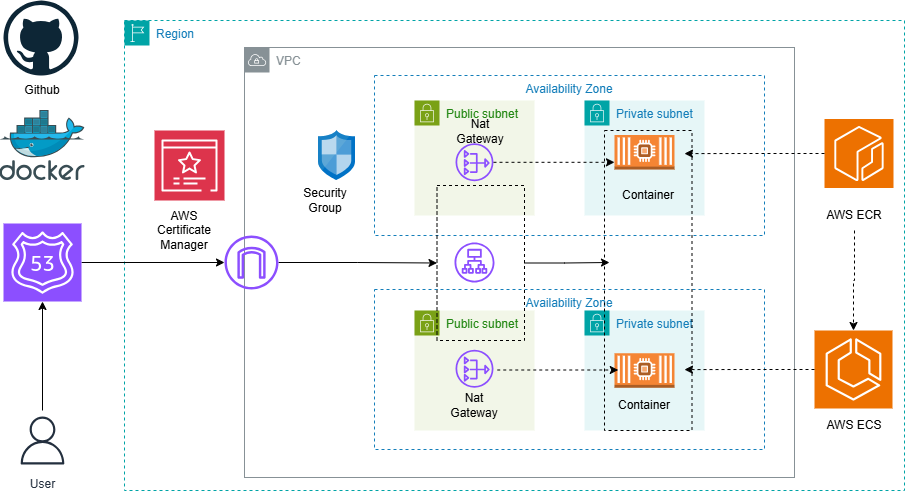

The diagram above was exported from draw.io. Its source (the exported page's mxGraphModel, read from the mxfile embedded in the PNG):
<mxGraphModel dx="1426" dy="785" grid="1" gridSize="10" guides="1" tooltips="1" connect="1" arrows="1" fold="1" page="1" pageScale="1" pageWidth="850" pageHeight="1100" background="#ffffff" math="0" shadow="0">
  <root>
    <mxCell id="0" />
    <mxCell id="1" parent="0" />
    <mxCell id="VCysKhaaAXl13j28ukZ3-1" value="Region" style="points=[[0,0],[0.25,0],[0.5,0],[0.75,0],[1,0],[1,0.25],[1,0.5],[1,0.75],[1,1],[0.75,1],[0.5,1],[0.25,1],[0,1],[0,0.75],[0,0.5],[0,0.25]];outlineConnect=0;gradientColor=none;html=1;whiteSpace=wrap;fontSize=12;fontStyle=0;container=1;pointerEvents=0;collapsible=0;recursiveResize=0;shape=mxgraph.aws4.group;grIcon=mxgraph.aws4.group_region;strokeColor=#00A4A6;fillColor=none;verticalAlign=top;align=left;spacingLeft=30;fontColor=#147EBA;dashed=1;" vertex="1" parent="1">
      <mxGeometry x="150" y="40" width="780" height="470" as="geometry" />
    </mxCell>
    <mxCell id="VCysKhaaAXl13j28ukZ3-2" value="VPC" style="sketch=0;outlineConnect=0;gradientColor=none;html=1;whiteSpace=wrap;fontSize=12;fontStyle=0;shape=mxgraph.aws4.group;grIcon=mxgraph.aws4.group_vpc;strokeColor=#879196;fillColor=none;verticalAlign=top;align=left;spacingLeft=30;fontColor=#879196;" vertex="1" parent="VCysKhaaAXl13j28ukZ3-1">
      <mxGeometry x="120" y="27" width="550" height="430" as="geometry" />
    </mxCell>
    <mxCell id="VCysKhaaAXl13j28ukZ3-5" value="Public subnet" style="points=[[0,0],[0.25,0],[0.5,0],[0.75,0],[1,0],[1,0.25],[1,0.5],[1,0.75],[1,1],[0.75,1],[0.5,1],[0.25,1],[0,1],[0,0.75],[0,0.5],[0,0.25]];outlineConnect=0;gradientColor=none;html=1;whiteSpace=wrap;fontSize=12;fontStyle=0;container=1;pointerEvents=0;collapsible=0;recursiveResize=0;shape=mxgraph.aws4.group;grIcon=mxgraph.aws4.group_security_group;grStroke=0;strokeColor=#7AA116;fillColor=#F2F6E8;verticalAlign=top;align=left;spacingLeft=30;fontColor=#248814;dashed=0;" vertex="1" parent="VCysKhaaAXl13j28ukZ3-1">
      <mxGeometry x="290" y="290" width="120" height="120" as="geometry" />
    </mxCell>
    <mxCell id="VCysKhaaAXl13j28ukZ3-11" value="" style="sketch=0;outlineConnect=0;fontColor=#232F3E;gradientColor=none;fillColor=#8C4FFF;strokeColor=none;dashed=0;verticalLabelPosition=bottom;verticalAlign=top;align=center;html=1;fontSize=12;fontStyle=0;aspect=fixed;pointerEvents=1;shape=mxgraph.aws4.nat_gateway;" vertex="1" parent="VCysKhaaAXl13j28ukZ3-5">
      <mxGeometry x="41" y="39.25" width="38" height="38" as="geometry" />
    </mxCell>
    <mxCell id="VCysKhaaAXl13j28ukZ3-7" value="Private subnet" style="points=[[0,0],[0.25,0],[0.5,0],[0.75,0],[1,0],[1,0.25],[1,0.5],[1,0.75],[1,1],[0.75,1],[0.5,1],[0.25,1],[0,1],[0,0.75],[0,0.5],[0,0.25]];outlineConnect=0;gradientColor=none;html=1;whiteSpace=wrap;fontSize=12;fontStyle=0;container=1;pointerEvents=0;collapsible=0;recursiveResize=0;shape=mxgraph.aws4.group;grIcon=mxgraph.aws4.group_security_group;grStroke=0;strokeColor=#00A4A6;fillColor=#E6F6F7;verticalAlign=top;align=left;spacingLeft=30;fontColor=#147EBA;dashed=0;" vertex="1" parent="VCysKhaaAXl13j28ukZ3-1">
      <mxGeometry x="460" y="290" width="120" height="120" as="geometry" />
    </mxCell>
    <mxCell id="VCysKhaaAXl13j28ukZ3-14" value="" style="outlineConnect=0;dashed=0;verticalLabelPosition=bottom;verticalAlign=top;align=center;html=1;shape=mxgraph.aws3.ec2_compute_container_2;fillColor=#F58534;gradientColor=none;" vertex="1" parent="VCysKhaaAXl13j28ukZ3-7">
      <mxGeometry x="30" y="42.75" width="60" height="34.5" as="geometry" />
    </mxCell>
    <mxCell id="VCysKhaaAXl13j28ukZ3-8" value="" style="sketch=0;outlineConnect=0;fontColor=#232F3E;gradientColor=none;fillColor=#8C4FFF;strokeColor=none;dashed=0;verticalLabelPosition=bottom;verticalAlign=top;align=center;html=1;fontSize=12;fontStyle=0;aspect=fixed;pointerEvents=1;shape=mxgraph.aws4.application_load_balancer;" vertex="1" parent="VCysKhaaAXl13j28ukZ3-1">
      <mxGeometry x="330" y="222" width="40" height="40" as="geometry" />
    </mxCell>
    <mxCell id="VCysKhaaAXl13j28ukZ3-35" style="edgeStyle=orthogonalEdgeStyle;rounded=0;orthogonalLoop=1;jettySize=auto;html=1;" edge="1" parent="VCysKhaaAXl13j28ukZ3-1" source="VCysKhaaAXl13j28ukZ3-9" target="VCysKhaaAXl13j28ukZ3-29">
      <mxGeometry relative="1" as="geometry" />
    </mxCell>
    <mxCell id="VCysKhaaAXl13j28ukZ3-9" value="" style="sketch=0;outlineConnect=0;fontColor=#232F3E;gradientColor=none;fillColor=#8C4FFF;strokeColor=none;dashed=0;verticalLabelPosition=bottom;verticalAlign=top;align=center;html=1;fontSize=12;fontStyle=0;aspect=fixed;pointerEvents=1;shape=mxgraph.aws4.internet_gateway;" vertex="1" parent="VCysKhaaAXl13j28ukZ3-1">
      <mxGeometry x="100" y="215" width="54" height="54" as="geometry" />
    </mxCell>
    <mxCell id="VCysKhaaAXl13j28ukZ3-15" value="" style="sketch=0;points=[[0,0,0],[0.25,0,0],[0.5,0,0],[0.75,0,0],[1,0,0],[0,1,0],[0.25,1,0],[0.5,1,0],[0.75,1,0],[1,1,0],[0,0.25,0],[0,0.5,0],[0,0.75,0],[1,0.25,0],[1,0.5,0],[1,0.75,0]];outlineConnect=0;fontColor=#232F3E;fillColor=#ED7100;strokeColor=#ffffff;dashed=0;verticalLabelPosition=bottom;verticalAlign=top;align=center;html=1;fontSize=12;fontStyle=0;aspect=fixed;shape=mxgraph.aws4.resourceIcon;resIcon=mxgraph.aws4.ecr;" vertex="1" parent="VCysKhaaAXl13j28ukZ3-1">
      <mxGeometry x="700" y="98.5" width="69" height="69" as="geometry" />
    </mxCell>
    <mxCell id="VCysKhaaAXl13j28ukZ3-16" value="" style="sketch=0;points=[[0,0,0],[0.25,0,0],[0.5,0,0],[0.75,0,0],[1,0,0],[0,1,0],[0.25,1,0],[0.5,1,0],[0.75,1,0],[1,1,0],[0,0.25,0],[0,0.5,0],[0,0.75,0],[1,0.25,0],[1,0.5,0],[1,0.75,0]];outlineConnect=0;fontColor=#232F3E;fillColor=#ED7100;strokeColor=#ffffff;dashed=0;verticalLabelPosition=bottom;verticalAlign=top;align=center;html=1;fontSize=12;fontStyle=0;aspect=fixed;shape=mxgraph.aws4.resourceIcon;resIcon=mxgraph.aws4.ecs;" vertex="1" parent="VCysKhaaAXl13j28ukZ3-1">
      <mxGeometry x="690" y="310" width="78" height="78" as="geometry" />
    </mxCell>
    <mxCell id="VCysKhaaAXl13j28ukZ3-17" value="" style="sketch=0;points=[[0,0,0],[0.25,0,0],[0.5,0,0],[0.75,0,0],[1,0,0],[0,1,0],[0.25,1,0],[0.5,1,0],[0.75,1,0],[1,1,0],[0,0.25,0],[0,0.5,0],[0,0.75,0],[1,0.25,0],[1,0.5,0],[1,0.75,0]];outlineConnect=0;fontColor=#232F3E;fillColor=#DD344C;strokeColor=#ffffff;dashed=0;verticalLabelPosition=bottom;verticalAlign=top;align=center;html=1;fontSize=12;fontStyle=0;aspect=fixed;shape=mxgraph.aws4.resourceIcon;resIcon=mxgraph.aws4.certificate_manager_3;" vertex="1" parent="VCysKhaaAXl13j28ukZ3-1">
      <mxGeometry x="30" y="110" width="70" height="70" as="geometry" />
    </mxCell>
    <mxCell id="VCysKhaaAXl13j28ukZ3-19" value="" style="image;sketch=0;aspect=fixed;html=1;points=[];align=center;fontSize=12;image=img/lib/mscae/Network_Security_Groups_Classic.svg;" vertex="1" parent="VCysKhaaAXl13j28ukZ3-1">
      <mxGeometry x="194" y="110" width="37" height="50" as="geometry" />
    </mxCell>
    <mxCell id="VCysKhaaAXl13j28ukZ3-27" value="Availability Zone" style="fillColor=none;strokeColor=#147EBA;dashed=1;verticalAlign=top;fontStyle=0;fontColor=#147EBA;whiteSpace=wrap;html=1;" vertex="1" parent="VCysKhaaAXl13j28ukZ3-1">
      <mxGeometry x="250" y="55" width="390" height="160" as="geometry" />
    </mxCell>
    <mxCell id="VCysKhaaAXl13j28ukZ3-3" value="Public subnet" style="points=[[0,0],[0.25,0],[0.5,0],[0.75,0],[1,0],[1,0.25],[1,0.5],[1,0.75],[1,1],[0.75,1],[0.5,1],[0.25,1],[0,1],[0,0.75],[0,0.5],[0,0.25]];outlineConnect=0;gradientColor=none;html=1;whiteSpace=wrap;fontSize=12;fontStyle=0;container=1;pointerEvents=0;collapsible=0;recursiveResize=0;shape=mxgraph.aws4.group;grIcon=mxgraph.aws4.group_security_group;grStroke=0;strokeColor=#7AA116;fillColor=#F2F6E8;verticalAlign=top;align=left;spacingLeft=30;fontColor=#248814;dashed=0;" vertex="1" parent="VCysKhaaAXl13j28ukZ3-1">
      <mxGeometry x="290" y="80" width="120" height="115" as="geometry" />
    </mxCell>
    <mxCell id="VCysKhaaAXl13j28ukZ3-10" value="" style="sketch=0;outlineConnect=0;fontColor=#232F3E;gradientColor=none;fillColor=#8C4FFF;strokeColor=none;dashed=0;verticalLabelPosition=bottom;verticalAlign=top;align=center;html=1;fontSize=12;fontStyle=0;aspect=fixed;pointerEvents=1;shape=mxgraph.aws4.nat_gateway;" vertex="1" parent="VCysKhaaAXl13j28ukZ3-3">
      <mxGeometry x="41" y="42.75" width="38" height="38" as="geometry" />
    </mxCell>
    <mxCell id="VCysKhaaAXl13j28ukZ3-6" value="Private subnet" style="points=[[0,0],[0.25,0],[0.5,0],[0.75,0],[1,0],[1,0.25],[1,0.5],[1,0.75],[1,1],[0.75,1],[0.5,1],[0.25,1],[0,1],[0,0.75],[0,0.5],[0,0.25]];outlineConnect=0;gradientColor=none;html=1;whiteSpace=wrap;fontSize=12;fontStyle=0;container=1;pointerEvents=0;collapsible=0;recursiveResize=0;shape=mxgraph.aws4.group;grIcon=mxgraph.aws4.group_security_group;grStroke=0;strokeColor=#00A4A6;fillColor=#E6F6F7;verticalAlign=top;align=left;spacingLeft=30;fontColor=#147EBA;dashed=0;" vertex="1" parent="VCysKhaaAXl13j28ukZ3-1">
      <mxGeometry x="460" y="80" width="120" height="115" as="geometry" />
    </mxCell>
    <mxCell id="VCysKhaaAXl13j28ukZ3-12" value="" style="outlineConnect=0;dashed=0;verticalLabelPosition=bottom;verticalAlign=top;align=center;html=1;shape=mxgraph.aws3.ec2_compute_container_2;fillColor=#F58534;gradientColor=none;" vertex="1" parent="VCysKhaaAXl13j28ukZ3-6">
      <mxGeometry x="30" y="34.5" width="60" height="34.5" as="geometry" />
    </mxCell>
    <mxCell id="VCysKhaaAXl13j28ukZ3-29" value="" style="rounded=0;whiteSpace=wrap;html=1;fillColor=none;dashed=1;" vertex="1" parent="VCysKhaaAXl13j28ukZ3-1">
      <mxGeometry x="312.5" y="165" width="87.5" height="155" as="geometry" />
    </mxCell>
    <mxCell id="VCysKhaaAXl13j28ukZ3-28" value="Availability Zone" style="fillColor=none;strokeColor=#147EBA;dashed=1;verticalAlign=top;fontStyle=0;fontColor=#147EBA;whiteSpace=wrap;html=1;" vertex="1" parent="VCysKhaaAXl13j28ukZ3-1">
      <mxGeometry x="250" y="269" width="390" height="160" as="geometry" />
    </mxCell>
    <mxCell id="VCysKhaaAXl13j28ukZ3-34" value="" style="rounded=0;whiteSpace=wrap;html=1;fillColor=none;dashed=1;" vertex="1" parent="VCysKhaaAXl13j28ukZ3-1">
      <mxGeometry x="480" y="110" width="87.5" height="300" as="geometry" />
    </mxCell>
    <mxCell id="VCysKhaaAXl13j28ukZ3-39" value="AWS Certificate Manager" style="text;strokeColor=none;align=center;fillColor=none;html=1;verticalAlign=middle;whiteSpace=wrap;rounded=0;" vertex="1" parent="VCysKhaaAXl13j28ukZ3-1">
      <mxGeometry x="30" y="195" width="60" height="30" as="geometry" />
    </mxCell>
    <mxCell id="VCysKhaaAXl13j28ukZ3-40" value="Security Group" style="text;strokeColor=none;align=center;fillColor=none;html=1;verticalAlign=middle;whiteSpace=wrap;rounded=0;" vertex="1" parent="VCysKhaaAXl13j28ukZ3-1">
      <mxGeometry x="171" y="165" width="60" height="30" as="geometry" />
    </mxCell>
    <mxCell id="VCysKhaaAXl13j28ukZ3-41" value="Nat Gateway" style="text;strokeColor=none;align=center;fillColor=none;html=1;verticalAlign=middle;whiteSpace=wrap;rounded=0;" vertex="1" parent="VCysKhaaAXl13j28ukZ3-1">
      <mxGeometry x="326.25" y="96" width="60" height="30" as="geometry" />
    </mxCell>
    <mxCell id="VCysKhaaAXl13j28ukZ3-42" value="Nat Gateway" style="text;strokeColor=none;align=center;fillColor=none;html=1;verticalAlign=middle;whiteSpace=wrap;rounded=0;" vertex="1" parent="VCysKhaaAXl13j28ukZ3-1">
      <mxGeometry x="320" y="370" width="60" height="30" as="geometry" />
    </mxCell>
    <mxCell id="VCysKhaaAXl13j28ukZ3-43" value="Container" style="text;strokeColor=none;align=center;fillColor=none;html=1;verticalAlign=middle;whiteSpace=wrap;rounded=0;" vertex="1" parent="VCysKhaaAXl13j28ukZ3-1">
      <mxGeometry x="490" y="370" width="60" height="30" as="geometry" />
    </mxCell>
    <mxCell id="VCysKhaaAXl13j28ukZ3-44" value="Container" style="text;strokeColor=none;align=center;fillColor=none;html=1;verticalAlign=middle;whiteSpace=wrap;rounded=0;" vertex="1" parent="VCysKhaaAXl13j28ukZ3-1">
      <mxGeometry x="493.75" y="160" width="60" height="30" as="geometry" />
    </mxCell>
    <mxCell id="VCysKhaaAXl13j28ukZ3-45" value="AWS ECR" style="text;strokeColor=none;align=center;fillColor=none;html=1;verticalAlign=middle;whiteSpace=wrap;rounded=0;" vertex="1" parent="VCysKhaaAXl13j28ukZ3-1">
      <mxGeometry x="700" y="180" width="60" height="30" as="geometry" />
    </mxCell>
    <mxCell id="VCysKhaaAXl13j28ukZ3-46" value="AWS ECS" style="text;strokeColor=none;align=center;fillColor=none;html=1;verticalAlign=middle;whiteSpace=wrap;rounded=0;" vertex="1" parent="VCysKhaaAXl13j28ukZ3-1">
      <mxGeometry x="700" y="390" width="60" height="30" as="geometry" />
    </mxCell>
    <mxCell id="VCysKhaaAXl13j28ukZ3-48" style="edgeStyle=orthogonalEdgeStyle;rounded=0;orthogonalLoop=1;jettySize=auto;html=1;entryX=0.057;entryY=0.44;entryDx=0;entryDy=0;entryPerimeter=0;startArrow=none;startFill=0;" edge="1" parent="VCysKhaaAXl13j28ukZ3-1" source="VCysKhaaAXl13j28ukZ3-29" target="VCysKhaaAXl13j28ukZ3-34">
      <mxGeometry relative="1" as="geometry" />
    </mxCell>
    <mxCell id="VCysKhaaAXl13j28ukZ3-51" style="edgeStyle=orthogonalEdgeStyle;rounded=0;orthogonalLoop=1;jettySize=auto;html=1;entryX=0.914;entryY=0.077;entryDx=0;entryDy=0;entryPerimeter=0;startArrow=none;startFill=0;dashed=1;" edge="1" parent="VCysKhaaAXl13j28ukZ3-1" source="VCysKhaaAXl13j28ukZ3-15" target="VCysKhaaAXl13j28ukZ3-34">
      <mxGeometry relative="1" as="geometry" />
    </mxCell>
    <mxCell id="VCysKhaaAXl13j28ukZ3-52" style="edgeStyle=orthogonalEdgeStyle;rounded=0;orthogonalLoop=1;jettySize=auto;html=1;entryX=0.5;entryY=0;entryDx=0;entryDy=0;entryPerimeter=0;dashed=1;" edge="1" parent="VCysKhaaAXl13j28ukZ3-1" source="VCysKhaaAXl13j28ukZ3-45" target="VCysKhaaAXl13j28ukZ3-16">
      <mxGeometry relative="1" as="geometry" />
    </mxCell>
    <mxCell id="VCysKhaaAXl13j28ukZ3-55" style="edgeStyle=orthogonalEdgeStyle;rounded=0;orthogonalLoop=1;jettySize=auto;html=1;entryX=0.914;entryY=0.797;entryDx=0;entryDy=0;entryPerimeter=0;dashed=1;" edge="1" parent="VCysKhaaAXl13j28ukZ3-1" source="VCysKhaaAXl13j28ukZ3-16" target="VCysKhaaAXl13j28ukZ3-34">
      <mxGeometry relative="1" as="geometry" />
    </mxCell>
    <mxCell id="VCysKhaaAXl13j28ukZ3-56" style="edgeStyle=orthogonalEdgeStyle;rounded=0;orthogonalLoop=1;jettySize=auto;html=1;entryX=0.114;entryY=0.106;entryDx=0;entryDy=0;entryPerimeter=0;dashed=1;" edge="1" parent="VCysKhaaAXl13j28ukZ3-1" source="VCysKhaaAXl13j28ukZ3-10" target="VCysKhaaAXl13j28ukZ3-34">
      <mxGeometry relative="1" as="geometry" />
    </mxCell>
    <mxCell id="VCysKhaaAXl13j28ukZ3-57" style="edgeStyle=orthogonalEdgeStyle;rounded=0;orthogonalLoop=1;jettySize=auto;html=1;entryX=0.114;entryY=0.106;entryDx=0;entryDy=0;entryPerimeter=0;dashed=1;" edge="1" parent="VCysKhaaAXl13j28ukZ3-1">
      <mxGeometry relative="1" as="geometry">
        <mxPoint x="372.75" y="349.5" as="sourcePoint" />
        <mxPoint x="493.75" y="349.5" as="targetPoint" />
      </mxGeometry>
    </mxCell>
    <mxCell id="VCysKhaaAXl13j28ukZ3-33" style="edgeStyle=orthogonalEdgeStyle;rounded=0;orthogonalLoop=1;jettySize=auto;html=1;" edge="1" parent="1" source="VCysKhaaAXl13j28ukZ3-18" target="VCysKhaaAXl13j28ukZ3-9">
      <mxGeometry relative="1" as="geometry" />
    </mxCell>
    <mxCell id="VCysKhaaAXl13j28ukZ3-18" value="" style="sketch=0;points=[[0,0,0],[0.25,0,0],[0.5,0,0],[0.75,0,0],[1,0,0],[0,1,0],[0.25,1,0],[0.5,1,0],[0.75,1,0],[1,1,0],[0,0.25,0],[0,0.5,0],[0,0.75,0],[1,0.25,0],[1,0.5,0],[1,0.75,0]];outlineConnect=0;fontColor=#232F3E;fillColor=#8C4FFF;strokeColor=#ffffff;dashed=0;verticalLabelPosition=bottom;verticalAlign=top;align=center;html=1;fontSize=12;fontStyle=0;aspect=fixed;shape=mxgraph.aws4.resourceIcon;resIcon=mxgraph.aws4.route_53;" vertex="1" parent="1">
      <mxGeometry x="29" y="243" width="78" height="78" as="geometry" />
    </mxCell>
    <mxCell id="VCysKhaaAXl13j28ukZ3-20" value="User" style="sketch=0;outlineConnect=0;fontColor=#232F3E;gradientColor=none;strokeColor=#232F3E;fillColor=#ffffff;dashed=0;verticalLabelPosition=bottom;verticalAlign=top;align=center;html=1;fontSize=12;fontStyle=0;aspect=fixed;shape=mxgraph.aws4.resourceIcon;resIcon=mxgraph.aws4.user;" vertex="1" parent="1">
      <mxGeometry x="38" y="430" width="60" height="60" as="geometry" />
    </mxCell>
    <mxCell id="VCysKhaaAXl13j28ukZ3-37" value="" style="image;sketch=0;aspect=fixed;html=1;points=[];align=center;fontSize=12;image=img/lib/mscae/Docker.svg;" vertex="1" parent="1">
      <mxGeometry x="25.32" y="130" width="85.37" height="70" as="geometry" />
    </mxCell>
    <mxCell id="VCysKhaaAXl13j28ukZ3-38" style="edgeStyle=orthogonalEdgeStyle;rounded=0;orthogonalLoop=1;jettySize=auto;html=1;entryX=0.5;entryY=1;entryDx=0;entryDy=0;entryPerimeter=0;" edge="1" parent="1" source="VCysKhaaAXl13j28ukZ3-20" target="VCysKhaaAXl13j28ukZ3-18">
      <mxGeometry relative="1" as="geometry" />
    </mxCell>
    <mxCell id="VCysKhaaAXl13j28ukZ3-49" value="" style="dashed=0;outlineConnect=0;html=1;align=center;labelPosition=center;verticalLabelPosition=bottom;verticalAlign=top;shape=mxgraph.weblogos.github" vertex="1" parent="1">
      <mxGeometry x="28.999999999999996" y="20" width="75" height="75" as="geometry" />
    </mxCell>
    <mxCell id="VCysKhaaAXl13j28ukZ3-50" value="Github" style="text;strokeColor=none;align=center;fillColor=none;html=1;verticalAlign=middle;whiteSpace=wrap;rounded=0;" vertex="1" parent="1">
      <mxGeometry x="38" y="95" width="60" height="30" as="geometry" />
    </mxCell>
  </root>
</mxGraphModel>